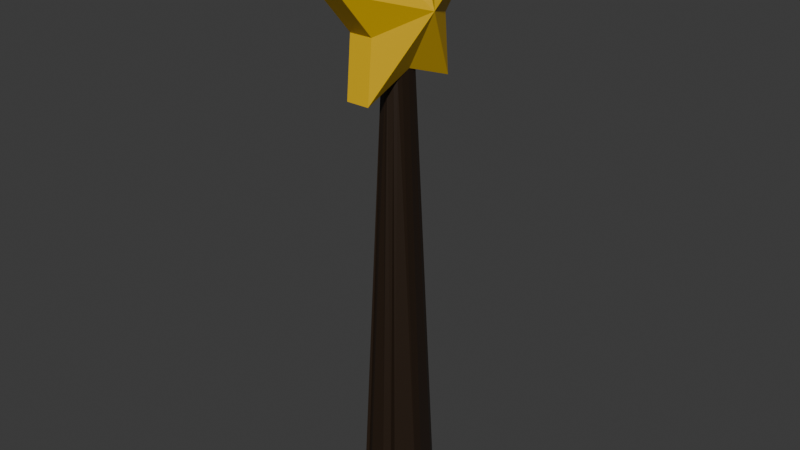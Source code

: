 # Source: Wizard_Wand.blend  (saved by Blender 4.5.90; exported with 4.5.12 LTS)
import bpy
from mathutils import Matrix  # noqa: F401  (used for matrix-valued properties, if any)

bpy.ops.wm.read_factory_settings(use_empty=True)
scene = bpy.context.scene
scene.name = 'Scene'

# ---- collections
col_collection = bpy.data.collections.new('Collection'); scene.collection.children.link(col_collection)

# ---- materials (node trees are filled in below, after node groups)
mat_handle = bpy.data.materials.new('Handle')
mat_star = bpy.data.materials.new('Star')

# ---- material node trees
mat_handle.use_nodes = True; mat_handle.node_tree.nodes.clear()
_N = mat_handle.node_tree.nodes; _L = mat_handle.node_tree.links
n0 = _N.new('ShaderNodeBsdfPrincipled'); n0.name = 'Principled BSDF'; n0.location = (-200, 100)
n0.inputs[0].default_value = (0.02096, 0.0106, 0.004353, 1.0)
n1 = _N.new('ShaderNodeOutputMaterial'); n1.name = 'Material Output'; n1.location = (200, 100)
_L.new(n0.outputs[0], n1.inputs[0])
n1.is_active_output = True
mat_star.use_nodes = True; mat_star.node_tree.nodes.clear()
_N = mat_star.node_tree.nodes; _L = mat_star.node_tree.links
n0 = _N.new('ShaderNodeBsdfPrincipled'); n0.name = 'Principled BSDF'; n0.location = (-200, 100)
n0.inputs[0].default_value = (0.8003, 0.4903, 0.0, 1.0)
n1 = _N.new('ShaderNodeOutputMaterial'); n1.name = 'Material Output'; n1.location = (200, 100)
_L.new(n0.outputs[0], n1.inputs[0])
n1.is_active_output = True

# ---- world
world_world = bpy.data.worlds.new('World'); scene.world = world_world
world_world.use_nodes = True; world_world.node_tree.nodes.clear()
_N = world_world.node_tree.nodes; _L = world_world.node_tree.links
n0 = _N.new('ShaderNodeOutputWorld'); n0.name = 'World Output'; n0.location = (200, 100)
n1 = _N.new('ShaderNodeBackground'); n1.name = 'Background'; n1.location = (-200, 100)
n1.inputs[0].default_value = (0.05088, 0.05088, 0.05088, 1.0)
_L.new(n1.outputs[0], n0.inputs[0])
n0.is_active_output = True
world_world.color = (0.05088, 0.05088, 0.05088)
world_world.sun_shadow_jitter_overblur = 0.0

# ---- meshes
me_cone = bpy.data.meshes.new('Cone')
me_cone.from_pydata([(0.02056, 0.0006947, 0.1521), (-0.01922, 0.0006947, 0.1521), (0.006342, 0.02733, 0.1435), (0.006342, 0.04851, 0.1677), (-0.006314, 0.04851, 0.1677), (-0.006314, 0.02733, 0.1435), (0.006342, 0.01716, 0.1748), (-0.006314, 0.01716, 0.1748), (0.006342, 0.0006947, 0.2024), (-0.006314, 0.0006947, 0.2024), (0.006342, -0.01577, 0.1748), (-0.006314, -0.01577, 0.1748), (0.006342, -0.04712, 0.1677), (-0.006314, -0.04712, 0.1677), (0.006342, -0.02594, 0.1435), (-0.006314, -0.02594, 0.1435), (0.006342, -0.02885, 0.1115), (-0.006314, -0.02885, 0.1115), (0.006359, 0.0004002, 0.1226), (-0.006339, 0.000488, 0.1226), (0.006342, 0.03024, 0.1115), (-0.006314, 0.03024, 0.1115), (-2.328e-10, 0.0147, -0.125), (0.01149, 0.009166, -0.125), (0.01433, -0.003271, -0.125), (0.006379, -0.01325, -0.125), (-0.006379, -0.01325, -0.125), (-0.01433, -0.003271, -0.125), (-0.01149, 0.009166, -0.125), (0.00599, -0.004434, 0.1221), (0.006161, 0.0002436, 0.1242), (0.005353, -0.006933, 0.1211), (0.01821, -0.006954, -0.1163), (0.01863, -0.002068, -0.1204), (0.01083, -0.01621, -0.1163), (0.00486, 0.006752, 0.1218), (0.00573, 0.003791, 0.1217), (0.002656, 0.008687, 0.1203), (0.002527, 0.01808, -0.1165), (0.0136, 0.01408, -0.1165), (0.01582, 0.01013, -0.1204), (-0.005945, 0.0002523, 0.1234), (-0.005827, 0.002612, 0.1223), (-0.01957, -0.002165, -0.1168), (-0.01669, 0.01044, -0.1168), (-0.003959, -0.007647, 0.1203), (-0.009931, -0.01729, -0.1178), (-0.005459, -0.005146, 0.1211), (-0.005791, -0.0027, 0.1218), (-0.0171, -0.007264, -0.1184), (-0.01742, -0.004431, -0.1207), (0.001069, -0.009228, 0.1195), (0.003869, -0.008107, 0.1201), (0.003427, -0.01767, -0.1178), (0.007169, -0.01534, -0.1214), (-0.000434, -0.008889, 0.1196), (-0.002232, -0.00827, 0.1196), (-0.004946, -0.01796, -0.1174), (-0.008788, -0.01595, -0.1204), (-0.004247, 0.007589, 0.1206), (-0.002244, 0.009098, 0.1197), (-0.0002001, 0.009265, 0.1201), (-0.003405, 0.01711, -0.1187), (-0.0007081, 0.01697, -0.1208), (-0.00541, 0.005008, 0.1217), (-0.01222, 0.01379, -0.1187), (-0.01377, 0.01157, -0.1207)], [], [(2, 5, 4, 3), (3, 4, 7, 6), (6, 7, 9, 8), (8, 9, 11, 10), (10, 11, 13, 12), (12, 13, 15, 14), (14, 15, 17, 16), (20, 21, 5, 2), (2, 3, 0), (4, 5, 1), (3, 6, 0), (7, 4, 1), (6, 8, 0), (9, 7, 1), (8, 10, 0), (11, 9, 1), (10, 12, 0), (13, 11, 1), (12, 14, 0), (15, 13, 1), (14, 16, 0), (15, 1, 17), (18, 0, 16), (17, 1, 19), (0, 18, 20), (1, 21, 19), (2, 0, 20), (5, 21, 1), (28, 22, 23, 24, 25, 26, 27), (29, 32, 33, 30), (31, 34, 32, 29), (36, 40, 39, 35), (35, 39, 38, 37), (40, 36, 30, 33), (40, 33, 24, 23), (43, 41, 42, 44), (49, 47, 48, 50), (47, 49, 46, 45), (41, 43, 50, 48), (51, 53, 54, 52), (57, 55, 56, 58), (58, 54, 53, 57), (52, 54, 34, 31), (55, 57, 53, 51), (32, 34, 54, 33), (33, 54, 25, 24), (54, 58, 26, 25), (45, 46, 58, 56), (50, 58, 46, 49), (58, 50, 27, 26), (62, 60, 61, 63), (59, 65, 66, 64), (63, 66, 65, 62), (19, 21, 20, 18), (62, 65, 59, 60), (37, 38, 63, 61), (22, 28, 66, 63), (38, 39, 40, 63), (63, 40, 23, 22), (44, 42, 64, 66), (43, 44, 66, 50), (50, 66, 28, 27), (17, 19, 18, 16), (30, 36, 35, 37, 61, 60, 59, 64, 42, 41, 48, 47, 45, 56, 55, 51, 52, 31, 29)])
me_cone.polygons.foreach_set('material_index', [1, 1, 1, 1, 1, 1, 1, 1, 1, 1, 1, 1, 1, 1, 1, 1, 1, 1, 1, 1, 1, 1, 1, 1, 1, 1, 1, 1, 0, 0, 0, 0, 0, 0, 0, 0, 0, 0, 0, 0, 0, 0, 0, 0, 0, 0, 0, 0, 0, 0, 0, 0, 0, 1, 0, 0, 0, 0, 0, 0, 0, 0, 1, 0])
_uv = me_cone.uv_layers.new(name='UVMap')
_uv.uv.foreach_set('vector', [1.0, 0.6531, 1.0, 0.8469, 0.9, 0.8469, 0.9, 0.6531, 0.9, 0.6531, 0.9, 0.8469, 0.8, 0.8469, 0.8, 0.6531, 0.8, 0.6531, 0.8, 0.8469, 0.7, 0.8469, 0.7, 0.6531, 0.7, 0.6531, 0.7, 0.8469, 0.6, 0.8469, 0.6, 0.6531, 0.6, 0.6531, 0.6, 0.8469, 0.5, 0.8469, 0.5, 0.6531, 0.5, 0.6531, 0.5, 0.8469, 0.4, 0.8469, 0.4, 0.6531, 0.4, 0.6531, 0.4, 0.8469, 0.3, 0.8469, 0.3, 0.6531, 0.1, 0.6531, 0.1, 0.8469, -7.451e-08, 0.8469, -7.451e-08, 0.6531, 1.0, 0.6531, 0.9, 0.6531, 1.0, 0.5, 0.9, 0.8469, 1.0, 0.8469, 0.9, 1.0, 0.9, 0.6531, 0.8, 0.6531, 0.9, 0.5, 0.8, 0.8469, 0.9, 0.8469, 0.8, 1.0, 0.8, 0.6531, 0.7, 0.6531, 0.8, 0.5, 0.7, 0.8469, 0.8, 0.8469, 0.7, 1.0, 0.7, 0.6531, 0.6, 0.6531, 0.7, 0.5, 0.6, 0.8469, 0.7, 0.8469, 0.6, 1.0, 0.6, 0.6531, 0.5, 0.6531, 0.6, 0.5, 0.5, 0.8469, 0.6, 0.8469, 0.5, 1.0, 0.5, 0.6531, 0.4, 0.6531, 0.5, 0.5, 0.4, 0.8469, 0.5, 0.8469, 0.4, 1.0, 0.4, 0.6531, 0.3, 0.6531, 0.4, 0.5, 0.4, 0.8469, 0.3, 1.0, 0.3, 0.8469, 0.2, 0.6531, 0.3, 0.5, 0.3, 0.6531, 0.3, 0.8469, 0.2, 1.0, 0.2132, 0.8469, 0.2, 0.5, 0.2, 0.6531, 0.1, 0.6531, 0.1, 1.0, 0.1, 0.8469, 0.2, 0.8469, -7.451e-08, 0.6531, 0.1, 0.5, 0.1, 0.6531, -7.451e-08, 0.8469, 0.1, 0.8469, -7.451e-08, 1.0, 0.6186, 0.3548, 0.75, 0.418, 0.8814, 0.3548, 0.9138, 0.2126, 0.8229, 0.09862, 0.6771, 0.09862, 0.5862, 0.2126, 0.6662, 0.9845, 0.69, 0.5174, 0.7368, 0.5094, 0.7638, 0.9928, 0.6196, 0.9854, 0.5957, 0.5174, 0.69, 0.5174, 0.6662, 0.9845, 0.8177, 0.9928, 0.8354, 0.5093, 0.8797, 0.5169, 0.9017, 0.985, 0.9017, 0.985, 0.8797, 0.5169, 0.9775, 0.5169, 0.9753, 0.985, 0.8354, 0.5093, 0.8177, 0.9928, 0.7638, 0.9928, 0.7368, 0.5094, 0.9352, 0.3725, 0.9699, 0.2219, 0.9138, 0.2126, 0.8814, 0.3548, 0.2657, 0.5163, 0.2461, 0.9856, 0.1825, 0.9856, 0.1629, 0.5163, 0.3176, 0.5132, 0.3522, 0.9885, 0.3028, 0.9948, 0.2938, 0.5087, 0.3522, 0.9885, 0.3176, 0.5132, 0.4154, 0.5145, 0.4052, 0.9883, 0.2461, 0.9856, 0.2657, 0.5163, 0.2938, 0.5087, 0.3028, 0.9948, 0.5171, 0.9827, 0.5273, 0.5146, 0.571, 0.5074, 0.562, 0.9865, 0.4606, 0.5152, 0.4931, 0.9827, 0.4152, 0.9891, 0.4206, 0.5093, 0.6463, 0.05954, 0.8371, 0.06655, 0.7925, 0.04158, 0.6911, 0.03928, 0.562, 0.9865, 0.571, 0.5074, 0.5957, 0.5174, 0.6196, 0.9854, 0.4931, 0.9827, 0.4606, 0.5152, 0.5273, 0.5146, 0.5171, 0.9827, 0.9613, 0.1689, 0.8761, 0.06208, 0.8371, 0.06655, 0.9699, 0.2219, 0.9699, 0.2219, 0.8371, 0.06655, 0.8229, 0.09862, 0.9138, 0.2126, 0.8371, 0.06655, 0.6463, 0.05954, 0.6771, 0.09862, 0.8229, 0.09862, 0.4025, 0.9874, 0.4154, 0.5145, 0.4206, 0.5093, 0.4152, 0.9891, 0.5426, 0.1985, 0.6463, 0.05954, 0.6349, 0.04934, 0.5482, 0.1661, 0.6463, 0.05954, 0.5426, 0.1985, 0.5862, 0.2126, 0.6771, 0.09862, 0.03357, 0.5127, 0.04012, 0.9868, 0.01498, 0.9821, 0.02088, 0.5095, 0.07954, 0.9885, 0.1111, 0.5127, 0.1343, 0.5087, 0.1238, 0.9944, 0.7435, 0.4623, 0.5852, 0.3866, 0.6044, 0.4115, 0.7122, 0.4634, 0.2, 0.8469, 0.1, 0.8469, 0.1, 0.6531, 0.2, 0.6531, 0.03357, 0.5127, 0.1111, 0.5127, 0.04146, 0.9878, 0.04012, 0.9868, 0.9554, 0.9854, 0.9775, 0.5169, 0.9937, 0.5099, 0.9952, 0.9821, 0.75, 0.418, 0.6186, 0.3548, 0.5852, 0.3866, 0.7435, 0.4623, 0.7797, 0.4751, 0.9075, 0.4136, 0.9352, 0.3725, 0.7435, 0.4623, 0.7435, 0.4623, 0.9352, 0.3725, 0.8814, 0.3548, 0.75, 0.418, 0.1629, 0.5163, 0.1825, 0.9856, 0.1238, 0.9944, 0.1343, 0.5087, 0.5231, 0.2253, 0.5563, 0.3707, 0.5852, 0.3866, 0.5426, 0.1985, 0.5426, 0.1985, 0.5852, 0.3866, 0.6186, 0.3548, 0.5862, 0.2126, 0.3, 0.8469, 0.2132, 0.8469, 0.2, 0.6531, 0.3, 0.6531, 0.7638, 0.9928, 0.8177, 0.9928, 0.9017, 0.985, 0.9753, 0.985, 0.9952, 0.9821, 0.04012, 0.9868, 0.04146, 0.9878, 0.1238, 0.9944, 0.1825, 0.9856, 0.2461, 0.9856, 0.3028, 0.9948, 0.3522, 0.9885, 0.4052, 0.9883, 0.4152, 0.9891, 0.4931, 0.9827, 0.5171, 0.9827, 0.562, 0.9865, 0.6196, 0.9854, 0.6662, 0.9845])
me_cone.materials.append(mat_handle)
me_cone.materials.append(mat_star)
me_cone.update()

# ---- objects
ob_cone = bpy.data.objects.new('Cone', me_cone)

# ---- transforms, parenting, visibility, modifiers, constraints
ob_cone.location = (0.0, 0.0, 0.125)

# ---- collection membership
col_collection.objects.link(ob_cone)

# ---- scene / render settings (as saved in the file)
scene.frame_start = 1; scene.frame_end = 250; scene.frame_set(1)
scene.render.engine = 'BLENDER_EEVEE_NEXT'
bpy.context.view_layer.update()

# ---- added for rendering (the .blend has no active camera and no usable light): camera, sun
cam_auto = bpy.data.cameras.new('AutoCamera')
cam_auto.lens = 50.0
cam_auto.sensor_width = 36.0
cam_auto.clip_end = 1000.0
ob_auto_camera = bpy.data.objects.new('AutoCamera', cam_auto)
scene.collection.objects.link(ob_auto_camera)
ob_auto_camera.location = (0.318263, -0.380624, 0.417921)
ob_auto_camera.rotation_euler = (1.09748, -7.21219e-08, 0.694738)
scene.camera = ob_auto_camera
light_auto_sun = bpy.data.lights.new('AutoSun', 'SUN')
light_auto_sun.energy = 3.0
light_auto_sun.angle = 0.0523599
ob_auto_sun = bpy.data.objects.new('AutoSun', light_auto_sun)
scene.collection.objects.link(ob_auto_sun)
ob_auto_sun.rotation_euler = (0.872665, 0.174533, 0.523599)
bpy.context.view_layer.update()
